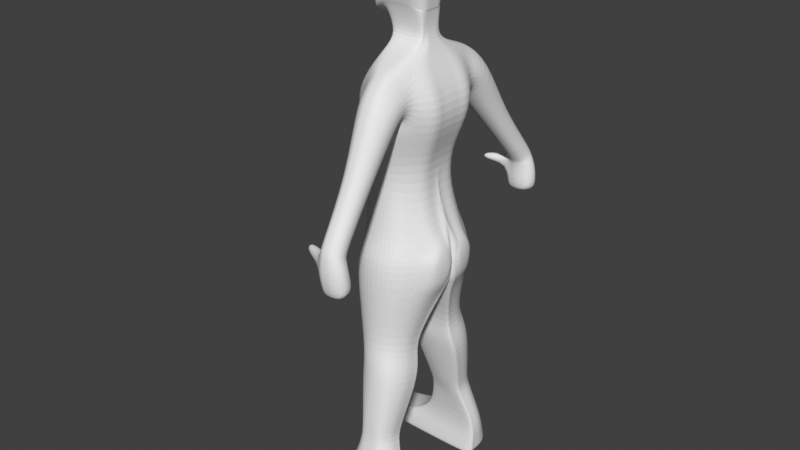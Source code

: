 # Source: human.blend  (saved by Blender 3.6.13; exported with 4.5.12 LTS)
import bpy
from mathutils import Matrix  # noqa: F401  (used for matrix-valued properties, if any)

bpy.ops.wm.read_factory_settings(use_empty=True)
scene = bpy.context.scene
scene.name = 'Scene'

# ---- collections
col_collection = bpy.data.collections.new('Collection'); scene.collection.children.link(col_collection)

# ---- world
world_world = bpy.data.worlds.new('World'); scene.world = world_world
world_world.use_nodes = True; world_world.node_tree.nodes.clear()
_N = world_world.node_tree.nodes; _L = world_world.node_tree.links
n0 = _N.new('ShaderNodeOutputWorld'); n0.name = 'World Output'; n0.location = (300, 300)
n1 = _N.new('ShaderNodeBackground'); n1.name = 'Background'; n1.location = (10, 300)
n1.inputs[0].default_value = (0.05088, 0.05088, 0.05088, 1.0)
_L.new(n1.outputs[0], n0.inputs[0])
n0.is_active_output = True
world_world.color = (0.05088, 0.05088, 0.05088)
world_world.use_sun_shadow = False
world_world.sun_shadow_jitter_overblur = 0.0

# ---- meshes
me_cube_001 = bpy.data.meshes.new('Cube.001')
me_cube_001.from_pydata([(-0.09445, -0.2372, -1.162), (-0.2019, -0.2783, 0.722), (-0.6996, -0.2881, -0.3347), (-0.7937, -0.3035, -0.7213), (0.09214, -0.2372, -1.162), (0.6156, -0.2783, 0.722), (-0.7161, -0.5729, 5.589), (-0.8014, -0.4652, 4.5), (-0.3668, -0.4292, 0.1581), (-0.8014, -0.4608, 3.5), (-0.9071, -0.5837, 2.706), (0.4106, -0.4292, 0.1722), (-0.1381, -0.3538, 1.009), (-0.2098, -0.5837, 1.351), (-0.1835, -0.1752, 1.009), (0.6392, -0.3538, 1.009), (0.1927, -1.323, 1.399), (0.6614, -0.2515, -0.9903), (0.7819, -0.2881, -0.2934), (0.6114, -1.348, 1.388), (0.002347, -1.31, 2.353), (0.7937, -0.3035, -0.7213), (1.352, -0.4728, 5.586), (0.4251, -1.308, 2.493), (-0.3439, -0.8752, 3.644), (0.843, -0.4652, 4.5), (0.8526, -0.4608, 3.576), (0.4318, -0.9306, 3.644), (-0.3439, -0.8842, 4.37), (1.274, -0.5837, 2.706), (0.855, -0.5837, 1.333), (0.4318, -0.9396, 4.37), (-0.3003, -1.155, 5.458), (0.7122, -0.1752, 1.009), (0.6156, -0.1378, 0.722), (0.623, -1.155, 5.458), (-0.4916, -0.613, -0.6987), (-0.2783, -0.1378, 0.722), (0.151, -0.07475, -1.259), (0.4893, -0.613, -0.6987), (-0.4335, -0.5819, -0.3656), (-0.7499, -0.5837, 1.904), (-0.468, -0.1903, -1.125), (0.482, -0.5819, -0.33), (-0.6888, -0.2321, 0.4557), (1.304, -0.5837, 2.02), (0.4076, -0.5079, -0.9306), (-0.4099, -0.5079, -0.9306), (0.7206, -0.275, -0.1921), (0.468, -0.1903, -1.125), (0.2881, -0.3843, -1.046), (-0.2904, -0.3843, -1.046), (-0.4516, -0.5554, -0.272), (-0.729, -0.275, -0.2261), (-0.6614, -0.2515, -0.9903), (0.4441, -0.5554, -0.2427), (-0.1153, -1.381, 1.925), (0.6662, -0.2125, 0.2894), (-0.151, -0.07475, -1.259), (-0.151, 0.0, -1.259), (-0.6853, -0.01953, 0.5566), (0.151, 0.0, -1.259), (0.6662, -1.49e-07, 0.2894), (-0.3196, -1.788e-07, 0.722), (0.6156, -1.49e-07, 0.722), (-0.1835, -4.47e-07, 1.009), (0.7122, -4.47e-07, 1.009), (-0.2098, -4.768e-07, 1.351), (0.8579, -4.768e-07, 1.333), (-0.9071, -3.576e-07, 2.56), (1.269, -3.576e-07, 2.706), (-0.8014, -4.768e-07, 3.416), (0.8526, -4.768e-07, 3.576), (-0.8014, -7.153e-07, 4.5), (0.843, -7.153e-07, 4.5), (-0.7161, 0.003754, 5.718), (1.266, 0.0008006, 5.318), (0.7937, 1.192e-07, -0.7213), (-0.7937, 5.96e-08, -0.7213), (0.7819, 5.96e-08, -0.2934), (-0.7285, 5.96e-08, -0.3347), (-0.6614, 0.0, -0.9903), (0.6614, 5.96e-08, -0.9903), (0.468, 0.0, -1.125), (-0.468, 2.98e-08, -1.125), (0.7206, 0.0, -0.1921), (-0.7883, 5.96e-08, -0.2261), (-0.7499, -4.768e-07, 1.837), (1.245, -4.768e-07, 2.02), (0.7206, -0.1375, -0.1921), (0.468, -0.09515, -1.125), (0.6614, -0.1257, -0.9903), (0.7819, -0.1441, -0.2934), (0.7937, -0.1518, -0.7213), (1.35, -0.2949, 5.565), (0.843, -0.2326, 4.5), (0.8526, -0.2304, 3.576), (1.269, -0.2919, 2.706), (0.8579, -0.2919, 1.333), (0.7122, -0.0876, 1.009), (0.6156, -0.0689, 0.722), (0.6662, -0.1063, 0.2894), (-0.151, -0.03738, -1.259), (-0.6888, -0.1258, 0.5345), (0.151, -0.03738, -1.259), (-0.2783, -0.0689, 0.722), (-0.1835, -0.0876, 1.009), (-0.2098, -0.2919, 1.351), (-0.9071, -0.2919, 2.692), (-0.8014, -0.2304, 3.416), (-0.8014, -0.2326, 4.5), (-0.7161, -0.2873, 5.653), (1.245, -0.2919, 2.02), (-0.7937, -0.1518, -0.7213), (-0.7285, -0.1441, -0.3347), (-0.6614, -0.1257, -0.9903), (-0.468, -0.09515, -1.125), (-0.7883, -0.1375, -0.2261), (-0.7499, -0.2919, 1.837), (-0.1391, -0.1129, -1.259), (0.5964, -0.3209, 0.2894), (0.6156, -0.2081, 0.722), (0.6392, -0.2645, 1.009), (0.84, -1.114, 1.685), (-0.6296, -0.9657, 2.02), (-0.6593, -0.4152, -0.2261), (0.8087, -1.095, 2.401), (0.6937, -0.6957, 3.576), (-0.4244, -0.2873, -1.125), (-0.5985, -0.3797, -0.9903), (0.6854, -0.7024, 4.5), (-0.6329, -0.435, -0.3347), (1.161, -0.663, 5.692), (0.7111, -0.4582, -0.7213), (-0.7175, -0.4582, -0.7213), (0.7005, -0.435, -0.2934), (-0.5083, -0.864, 5.524), (-0.5728, -0.7024, 4.5), (-0.5728, -0.6957, 3.576), (0.5921, -0.3797, -0.9903), (-0.6528, -0.8813, 2.706), (-0.161, -0.8813, 1.32), (0.418, -0.2873, -1.125), (-0.1381, -0.2645, 1.009), (0.6453, -0.4152, -0.1921), (1.101, -0.8813, 2.02), (-0.247, -0.2081, 0.722), (0.1327, -0.1129, -1.259), (-0.6328, -0.3404, 0.3568), (-0.4608, -0.5346, -0.199), (-0.7438, -0.2647, -0.1414), (0.4386, -0.5346, -0.1745), (0.7117, -0.2647, -0.1129), (0.7117, -2.449e-08, -0.1129), (-0.7438, 9.469e-09, -0.19), (-0.7438, -0.1324, -0.19), (0.7117, -0.1324, -0.1129), (-0.6727, -0.3997, -0.1414), (0.6373, -0.3997, -0.1129), (-0.2773, -0.3779, 0.2821), (0.5809, -0.3779, 0.2894), (-0.4074, -0.1871, 0.438), (0.649, -0.1871, 0.2894), (0.649, -1.49e-07, 0.2894), (-0.4369, -8.606e-08, 0.5167), (-0.4074, -0.09357, 0.5167), (0.649, -0.09357, 0.2894), (-0.3801, -0.2825, 0.3391), (0.649, -0.2825, 0.2894), (-0.6449, -0.3837, -0.03832), (-0.6952, -0.2481, 0.0528), (-0.6304, -0.4717, -0.1414), (-0.6936, -1.248e-08, 0.05463), (-0.6934, -0.1237, 0.05359), (1.09, -1.537, 11.57), (1.09, -1.694, 11.51), (0.9672, -1.853, 11.44), (0.7104, -2.013, 11.37), (0.04377, -2.013, 11.37), (1.09, -1.381, 11.63), (-0.1888, -1.853, 11.44), (-0.3046, -1.694, 11.51), (-0.3046, -1.537, 11.57), (-0.3046, -1.381, 11.63), (1.09, -1.536, 12.51), (1.09, -1.82, 12.51), (0.9672, -2.109, 12.51), (0.7104, -2.399, 12.51), (-0.3677, -2.399, 12.51), (1.09, -1.253, 12.51), (-0.8787, -2.32, 12.51), (-0.7161, -1.82, 12.51), (-0.7161, -1.536, 12.51), (-0.7161, -1.253, 12.51), (1.128, -0.7279, 6.752), (0.7104, -1.401, 6.572), (1.255, -0.7447, 6.361), (-0.7161, -0.7279, 6.703), (-0.7161, -0.398, 6.767), (-0.3677, -1.401, 6.572), (-0.6003, -1.064, 6.637), (1.128, -0.398, 6.855), (1.266, 0.00107, 6.832), (-0.6873, 0.004086, 6.832), (0.7652, -0.9385, 7.985), (0.6773, -1.134, 7.946), (-0.4852, -0.9569, 7.985), (0.7679, -0.748, 8.023), (0.7706, -0.5574, 8.062), (-0.4798, -0.5759, 8.062), (0.4968, -1.331, 7.907), (-0.4825, -0.7664, 8.023), (-0.2495, -1.342, 7.907), (-0.4077, -1.15, 7.946), (0.7462, -1.476, 10.59), (0.6877, -1.633, 10.55), (-0.09518, -1.481, 10.59), (0.7475, -1.321, 10.62), (0.7487, -1.167, 10.66), (-0.09271, -1.172, 10.66), (0.5668, -1.791, 10.51), (-0.09395, -1.326, 10.62), (0.0646, -1.794, 10.51), (-0.0425, -1.638, 10.55), (0.5919, -1.461, 8.402), (-0.3433, -0.7959, 8.552), (-0.1242, -1.478, 8.402), (-0.2746, -1.251, 8.453), (0.8524, -0.9933, 8.503), (0.7666, -1.226, 8.453), (-0.3473, -1.022, 8.503), (0.8565, -0.767, 8.552), (0.8606, -0.5406, 8.602), (-0.3392, -0.5695, 8.602), (0.7298, -1.468, 10.34), (0.6781, -1.618, 10.33), (-0.06673, -1.453, 10.34), (0.7314, -1.316, 10.36), (0.7308, -1.111, 10.37), (-0.06779, -1.105, 10.37), (0.5651, -1.783, 10.31), (-0.06726, -1.216, 10.36), (0.08839, -1.798, 10.31), (-0.015, -1.665, 10.33), (0.7166, -1.561, 8.889), (-0.3261, -0.8585, 9.098), (0.05201, -1.587, 8.887), (-0.2552, -1.421, 8.957), (0.949, -1.149, 9.033), (0.8751, -1.359, 8.961), (-0.3263, -1.152, 9.028), (0.9514, -0.9399, 9.103), (0.9517, -0.7337, 9.173), (-0.3259, -0.7472, 9.168), (1.09, -1.774, 12.14), (1.09, -1.537, 12.17), (1.09, -1.3, 12.19), (0.9672, -2.015, 12.12), (-0.9981, -1.3, 12.04), (-0.8823, -2.225, 11.97), (-0.9981, -1.774, 11.99), (-0.3677, -2.257, 12.09), (0.7104, -2.257, 12.09), (-0.9981, -1.537, 12.01), (-1.511, -2.289, 12.5), (-1.627, -1.873, 12.5), (-1.627, -1.589, 12.5), (-1.627, -1.305, 12.5), (-1.627, -1.353, 12.18), (-1.511, -2.195, 12.11), (-1.627, -1.826, 12.06), (-1.627, -1.59, 12.09), (0.7656, -0.8813, 1.333), (0.5718, -1.179, 1.333), (-0.06552, -1.179, 1.333), (0.9933, -0.8813, 2.706), (0.7147, -1.179, 2.706), (-0.3979, -1.115, 2.601), (-0.3879, -1.179, 2.02), (0.9432, -1.113, 1.996), (0.4887, -1.291, 2.596), (0.675, -1.947, 1.8), (1.007, -1.568, 2.097), (-0.05168, -1.664, 2.086), (0.9037, -1.773, 1.863), (0.2563, -1.921, 1.791), (0.8723, -1.289, 2.391), (0.06598, -1.384, 2.41), (0.7925, -3.13, 4.821), (0.6407, -2.145, 3.564), (0.7529, -2.608, 3.207), (0.9528, -2.352, 3.345), (0.3152, -2.411, 3.348), (0.8907, -2.498, 3.226), (0.5007, -2.593, 3.199), (0.8718, -2.156, 3.49), (0.3861, -2.211, 3.512), (0.7728, -3.118, 4.742), (0.8765, -3.583, 4.468), (1.061, -3.333, 4.565), (0.472, -3.386, 4.575), (1.004, -3.48, 4.473), (0.6435, -3.571, 4.459), (0.9863, -3.137, 4.676), (0.5375, -3.184, 4.702), (0.8286, -3.153, 4.967), (0.9692, -3.68, 5.03), (1.22, -3.425, 4.921), (0.4206, -3.462, 4.99), (1.142, -3.594, 4.934), (0.6531, -3.675, 5.004), (1.118, -3.205, 4.888), (0.5094, -3.229, 4.974), (-0.001152, -0.2372, -1.162), (0.02187, -0.4292, 0.1652), (0.1686, -0.2783, 0.722), (0.2505, -0.3538, 1.009), (0.2531, -1.179, 1.333), (0.1584, -1.243, 2.654), (0.04396, -0.9988, 3.644), (0.04396, -1.008, 4.37), (0.1614, -1.251, 5.458), (-0.001152, -0.613, -0.6987), (0.02427, -0.5819, -0.3478), (-0.001152, -0.5079, -0.9306), (-0.001152, -0.3843, -1.046), (-0.003741, -0.5554, -0.2574), (0.0, -0.07475, -1.276), (0.0, 0.0, -1.276), (0.0, -0.03738, -1.276), (-0.003201, -0.1129, -1.259), (-0.0111, -0.5346, -0.1868), (0.1518, -0.3779, 0.2858), (0.3771, -2.013, 11.37), (0.3928, -1.381, 11.63), (0.1713, -2.399, 12.51), (0.187, -1.82, 12.51), (0.187, -1.253, 12.51), (0.187, -1.536, 12.51), (0.04422, -2.174, 12.51), (0.187, 0.00324, 6.266), (0.1713, -1.525, 6.572), (0.1454, -0.5667, 8.062), (0.1237, -1.46, 7.907), (0.328, -1.17, 10.66), (0.3157, -1.793, 10.51), (0.2338, -1.547, 8.402), (0.2607, -0.5301, 8.602), (0.3267, -1.803, 10.31), (0.3315, -0.9778, 10.37), (0.3129, -0.6102, 9.17), (0.3843, -1.65, 8.888), (0.1713, -2.257, 12.09), (0.04602, -1.3, 12.11), (0.402, -1.336, 1.393), (0.2137, -1.309, 2.423), (0.4657, -1.934, 1.795), (0.2773, -1.337, 2.503), (0.6268, -2.6, 3.203), (0.5134, -2.178, 3.538), (0.76, -3.577, 4.463), (0.6552, -3.151, 4.722), (0.9093, -3.618, 4.667), (0.8112, -3.678, 5.017), (0.669, -3.191, 4.97), (0.4422, -0.4197, 0.194), (-0.6412, -0.2078, 0.4611), (0.663, -0.2078, 0.2894), (0.663, -1.49e-07, 0.2894), (-0.6384, -6.36e-08, 0.5579), (-0.6412, -0.1039, 0.5399), (0.663, -0.1039, 0.2894), (-0.5906, -0.3138, 0.3622), (0.6062, -0.3138, 0.2894), (-0.3502, -0.4197, 0.1811), (0.046, -0.4197, 0.1876), (-0.6393, -0.3279, 0.3222), (-0.6946, -0.2165, 0.4202), (-0.6914, -5.335e-08, 0.51), (-0.6944, -0.1082, 0.4903), (1.09, -1.797, 12.33), (1.09, -1.276, 12.35), (-0.8571, -1.276, 12.28), (-0.8805, -2.272, 12.24), (-0.3677, -2.328, 12.3), (1.09, -1.537, 12.34), (0.9672, -2.062, 12.31), (0.7104, -2.328, 12.3), (-1.627, -1.329, 12.34), (-1.511, -2.242, 12.3), (0.1713, -2.328, 12.3), (0.1165, -1.276, 12.31), (-1.79, -2.2, 12.5), (-1.905, -1.911, 12.5), (-1.905, -1.627, 12.5), (-1.905, -1.383, 12.5), (-1.905, -1.407, 12.34), (-1.79, -2.153, 12.3), (-1.905, -1.888, 12.31), (-1.905, -1.864, 12.13), (-1.905, -1.627, 12.32), (-1.905, -1.627, 12.15), (-1.905, -1.431, 12.22), (-1.79, -2.106, 12.15), (0.6662, -0.05314, 0.2894), (0.6156, -0.03445, 0.722), (0.7122, -0.0438, 1.009), (0.8579, -0.1459, 1.333), (1.269, -0.1459, 2.706), (0.8526, -0.1152, 3.576), (0.843, -0.1163, 4.5), (1.35, -0.2116, 5.581), (0.7937, -0.07588, -0.7213), (0.7819, -0.07203, -0.2934), (0.6614, -0.06287, -0.9903), (0.468, -0.04757, -1.125), (0.7206, -0.06875, -0.1921), (-0.687, -0.07266, 0.5455), (0.151, -0.01869, -1.259), (-0.299, -0.03445, 0.722), (-0.1835, -0.0438, 1.009), (-0.2098, -0.1459, 1.351), (-0.9071, -0.1459, 2.626), (-0.8014, -0.1152, 3.416), (-0.8014, -0.1163, 4.5), (-0.7161, -0.1418, 5.686), (-0.7937, -0.07588, -0.7213), (-0.7285, -0.07203, -0.3347), (-0.6614, -0.06287, -0.9903), (-0.468, -0.04757, -1.125), (-0.7883, -0.06875, -0.2261), (-0.7499, -0.1459, 1.837), (-0.151, -0.01869, -1.259), (1.245, -0.1459, 2.02), (-0.7438, -0.06618, -0.19), (0.7117, -0.06618, -0.1129), (0.649, -0.04678, 0.2894), (-0.4222, -0.04678, 0.5167), (-0.6935, -0.06186, 0.05411), (1.09, -1.459, 11.6), (-0.3046, -1.459, 11.6), (1.09, -1.395, 12.51), (-0.7161, -1.395, 12.51), (-0.7161, -0.2232, 6.799), (1.349, -0.2638, 6.518), (-0.4811, -0.6712, 8.042), (0.7692, -0.6527, 8.042), (-0.09333, -1.249, 10.64), (0.7481, -1.244, 10.64), (0.8585, -0.6538, 8.577), (-0.3412, -0.6827, 8.577), (0.7311, -1.213, 10.36), (-0.06752, -1.161, 10.36), (-0.326, -0.8028, 9.133), (0.9515, -0.8368, 9.138), (-0.9981, -1.418, 12.03), (1.09, -1.418, 12.18), (-1.627, -1.447, 12.5), (-1.627, -1.471, 12.13), (0.187, -1.395, 12.51), (0.0, -0.01869, -1.276), (0.663, -0.05196, 0.2894), (-0.6398, -0.05196, 0.5489), (-0.6929, -0.05411, 0.5001), (1.09, -1.406, 12.35), (-1.905, -1.505, 12.5), (-1.905, -1.529, 12.19), (-1.905, -1.517, 12.33), (0.7055, -1.338, 5.787), (-0.7161, -0.3432, 5.983), (-0.3639, -1.338, 5.787), (-0.5952, -1.004, 5.853), (1.382, -0.7025, 5.919), (1.236, -0.775, 5.857), (-0.7161, -0.6706, 5.918), (1.456, -0.109, 6.073), (1.266, 0.003105, 6.025), (-0.7161, 0.003269, 6.047), (0.1708, -1.461, 5.787), (1.38, -0.03988, 6.036), (-0.7161, -0.17, 6.015), (1.128, -0.2873, 5.298), (1.128, -0.5729, 5.373), (1.128, -0.1433, 5.308), (0.8954, -0.889, 5.506), (0.9988, -1.002, 5.791), (1.005, -1.061, 6.572), (1.362, 0.005313, 6.026), (1.348, -0.1464, 6.492), (1.128, -0.2232, 6.843), (1.349, -0.3628, 6.529), (1.35, -0.5578, 6.483), (1.349, -0.1353, 5.603), (-0.7188, -0.141, 5.647), (-0.7217, -0.2837, 5.578), (-0.7371, -0.5463, 5.32), (0.9139, -3.348, 5.562), (0.8998, -3.091, 5.542), (1.04, -3.618, 5.606), (1.291, -3.362, 5.497), (0.7485, -3.374, 5.563), (0.4918, -3.4, 5.565), (1.213, -3.532, 5.509), (0.8824, -3.615, 5.593), (0.7243, -3.613, 5.58), (1.189, -3.143, 5.463), (0.7402, -3.129, 5.546), (0.5806, -3.167, 5.549), (0.5276, -3.2, 4.798), (0.4538, -3.413, 4.721), (0.6469, -3.608, 4.651), (1.033, -3.161, 4.751), (1.117, -3.365, 4.691), (1.053, -3.52, 4.636), (0.66, -3.165, 4.81), (0.7781, -3.613, 4.659), (-0.1667, -3.183, 4.69), (-0.1999, -3.232, 4.958), (-0.1111, -2.999, 4.943), (-0.09292, -2.97, 4.767)], [], [(415, 414, 91, 90), (54, 3, 113, 115), (158, 120, 11, 151), (331, 314, 8, 149), (330, 147, 4, 313), (371, 367, 57, 101), (107, 13, 41, 118), (272, 30, 45, 145), (373, 365, 11, 120), (375, 374, 8, 314), (105, 37, 14, 106), (146, 1, 12, 143), (315, 5, 15, 316), (131, 125, 53, 2), (19, 123, 284, 281), (143, 12, 274, 141), (316, 15, 273, 317), (119, 128, 42, 58), (318, 276, 27, 319), (122, 33, 30, 272), (106, 14, 13, 107), (124, 278, 277, 140), (118, 41, 10, 108), (128, 129, 54, 42), (108, 10, 9, 109), (140, 277, 24, 138), (137, 28, 32, 136), (138, 24, 28, 137), (319, 27, 31, 320), (372, 366, 44, 148), (345, 220, 177, 333), (320, 31, 35, 321), (121, 34, 33, 122), (110, 7, 495, 494), (324, 322, 36, 47), (139, 133, 39, 46), (134, 131, 2, 3), (418, 415, 90, 104), (322, 323, 40, 36), (133, 135, 43, 39), (25, 95, 481, 482), (29, 97, 96, 26), (26, 96, 95, 25), (129, 134, 3, 54), (142, 139, 46, 50), (325, 324, 47, 51), (313, 325, 51, 0), (147, 142, 50, 4), (130, 25, 482, 484), (45, 112, 97, 29), (323, 326, 52, 40), (135, 144, 55, 43), (435, 404, 101, 156), (460, 418, 104, 329), (141, 274, 278, 124), (109, 9, 7, 110), (157, 169, 170, 150), (126, 23, 280, 286), (407, 68, 88, 433), (33, 99, 98, 30), (427, 430, 86, 80), (221, 216, 181, 182), (432, 429, 84, 59), (91, 93, 21, 17), (93, 92, 18, 21), (429, 428, 81, 84), (426, 427, 80, 78), (90, 91, 17, 49), (428, 426, 78, 81), (104, 90, 49, 38), (410, 74, 76, 483), (275, 29, 26, 127), (366, 370, 103, 44), (34, 100, 99, 33), (413, 416, 89, 92), (408, 70, 72, 409), (409, 72, 74, 410), (150, 170, 173, 155), (433, 88, 70, 408), (156, 101, 57, 152), (329, 104, 38, 327), (406, 66, 68, 407), (127, 26, 25, 130), (462, 369, 60, 417), (405, 64, 66, 406), (145, 45, 29, 275), (92, 89, 48, 18), (434, 438, 172, 154), (3, 2, 114, 113), (42, 54, 115, 116), (412, 413, 92, 93), (414, 412, 93, 91), (58, 42, 116, 102), (215, 214, 175, 176), (2, 53, 117, 114), (30, 98, 112, 45), (423, 109, 110, 424), (424, 110, 494, 493), (422, 108, 109, 423), (431, 118, 108, 422), (420, 106, 107, 421), (419, 105, 106, 420), (421, 107, 118, 431), (461, 371, 101, 404), (56, 16, 285, 283), (27, 127, 130, 31), (276, 275, 127, 27), (149, 8, 148, 376, 169, 171), (13, 141, 124, 41), (18, 48, 144, 135), (31, 130, 484, 35), (38, 49, 142, 147), (49, 17, 139, 142), (47, 36, 134, 129), (21, 18, 135, 133), (36, 40, 131, 134), (17, 21, 133, 139), (5, 121, 122, 15), (220, 215, 176, 177), (374, 372, 148, 8), (9, 138, 137, 7), (7, 137, 136, 6, 495), (10, 140, 138, 9), (51, 47, 129, 128), (41, 124, 140, 10), (15, 122, 272, 273), (0, 51, 128, 119), (14, 143, 141, 13), (40, 52, 125, 131), (37, 146, 143, 14), (367, 373, 120, 57), (279, 126, 286, 282), (327, 38, 147, 330), (152, 57, 120, 158), (48, 152, 158, 144), (52, 149, 171, 157, 125), (430, 434, 154, 86), (89, 156, 152, 48), (53, 150, 155, 117), (125, 157, 150, 53), (416, 435, 156, 89), (326, 331, 149, 52), (144, 158, 151, 55), (34, 121, 168, 162), (1, 146, 167, 159), (405, 100, 166, 436), (419, 63, 164, 437), (37, 105, 165, 161), (146, 37, 161, 167), (315, 1, 159, 332), (121, 5, 160, 168), (100, 34, 162, 166), (377, 376, 148, 44), (171, 169, 157), (379, 377, 44, 103), (463, 379, 103, 417), (391, 382, 193, 337), (380, 385, 184, 185), (386, 380, 185, 186), (464, 381, 189, 441), (223, 222, 178, 180), (214, 217, 174, 175), (448, 218, 179, 439), (216, 223, 180, 181), (344, 219, 183, 334), (447, 221, 182, 440), (339, 190, 188, 335), (338, 192, 191, 336), (459, 442, 192, 338), (336, 191, 190, 339), (260, 259, 269, 270), (383, 384, 188, 190), (387, 386, 186, 187), (382, 258, 268, 388), (390, 387, 187, 335), (455, 263, 271, 458), (480, 469, 198, 443), (474, 471, 200, 197), (479, 487, 488, 444), (472, 475, 490, 491), (471, 470, 199, 200), (468, 485, 486, 195), (473, 472, 491, 196), (469, 474, 197, 198), (478, 468, 195, 341), (443, 198, 211, 445), (340, 203, 209, 342), (197, 200, 213, 206), (489, 202, 208, 446), (194, 201, 207, 204), (200, 199, 212, 213), (195, 486, 205, 210), (486, 194, 204, 205), (198, 197, 206, 211), (341, 195, 210, 343), (452, 241, 221, 447), (349, 239, 219, 344), (236, 243, 223, 216), (451, 238, 218, 448), (234, 237, 217, 214), (243, 242, 222, 223), (240, 235, 215, 220), (235, 234, 214, 215), (241, 236, 216, 221), (348, 240, 220, 345), (343, 210, 224, 346), (211, 206, 230, 225), (205, 204, 228, 229), (210, 205, 229, 224), (213, 212, 226, 227), (204, 207, 231, 228), (446, 208, 232, 449), (206, 213, 227, 230), (342, 209, 233, 347), (445, 211, 225, 450), (351, 244, 240, 348), (245, 250, 236, 241), (249, 248, 234, 235), (244, 249, 235, 240), (247, 246, 242, 243), (248, 251, 237, 234), (454, 252, 238, 451), (250, 247, 243, 236), (350, 253, 239, 349), (453, 245, 241, 452), (450, 225, 245, 453), (347, 233, 253, 350), (230, 227, 247, 250), (449, 232, 252, 454), (228, 231, 251, 248), (227, 226, 246, 247), (224, 229, 249, 244), (229, 228, 248, 249), (225, 230, 250, 245), (346, 224, 244, 351), (440, 182, 263, 455), (333, 177, 262, 352), (182, 181, 260, 263), (177, 176, 257, 262), (180, 178, 261, 259), (181, 180, 259, 260), (439, 179, 256, 456), (176, 175, 254, 257), (175, 174, 255, 254), (334, 183, 258, 353), (270, 269, 403, 399), (265, 266, 394, 393), (271, 270, 399, 401), (191, 192, 266, 265), (442, 193, 267, 457), (383, 190, 264, 389), (190, 191, 265, 264), (263, 260, 270, 271), (123, 19, 273, 272), (354, 16, 274, 317), (23, 126, 275, 276), (355, 23, 276, 318), (16, 56, 278, 274), (56, 20, 277, 278), (126, 279, 145, 275), (279, 123, 272, 145), (284, 282, 291, 293), (281, 284, 293, 290), (286, 280, 289, 295), (283, 285, 294, 292), (123, 279, 282, 284), (20, 56, 283, 287), (355, 20, 287, 357), (354, 19, 281, 356), (290, 293, 301, 298), (295, 289, 297, 303), (292, 294, 302, 300), (291, 295, 303, 299), (287, 283, 292, 296), (357, 287, 296, 359), (356, 281, 290, 358), (282, 286, 295, 291), (512, 511, 311, 307), (515, 362, 306, 363), (514, 508, 312, 364), (508, 509, 516, 519), (293, 291, 299, 301), (296, 292, 300, 304), (359, 296, 304, 361), (358, 290, 298, 360), (306, 309, 502, 498), (364, 312, 507, 506), (307, 311, 505, 499), (311, 305, 497, 505), (509, 510, 310, 308), (511, 288, 305, 311), (362, 513, 309, 306), (513, 512, 307, 309), (305, 364, 506, 497), (312, 308, 501, 507), (294, 358, 360, 302), (289, 359, 361, 297), (288, 514, 364, 305), (510, 515, 363, 310), (285, 356, 358, 294), (280, 357, 359, 289), (16, 354, 356, 285), (23, 355, 357, 280), (20, 355, 318, 277), (19, 354, 317, 273), (179, 334, 353, 256), (178, 333, 352, 261), (226, 346, 351, 246), (232, 347, 350, 252), (252, 350, 349, 238), (246, 351, 348, 242), (208, 342, 347, 232), (212, 343, 346, 226), (242, 348, 345, 222), (238, 349, 344, 218), (199, 341, 343, 212), (202, 340, 342, 208), (470, 478, 341, 199), (384, 390, 335, 188), (185, 336, 339, 186), (441, 459, 338, 184), (184, 338, 336, 185), (186, 339, 335, 187), (218, 344, 334, 179), (381, 391, 337, 189), (5, 315, 332, 160), (55, 151, 331, 326), (58, 327, 330, 119), (102, 329, 327, 58), (432, 460, 329, 102), (43, 55, 326, 323), (4, 50, 325, 313), (50, 46, 324, 325), (39, 43, 323, 322), (46, 39, 322, 324), (28, 320, 321, 32), (222, 345, 333, 178), (24, 319, 320, 28), (277, 318, 319, 24), (12, 316, 317, 274), (1, 315, 316, 12), (365, 375, 314, 11), (119, 330, 313, 0), (151, 11, 314, 331), (160, 332, 375, 365), (162, 168, 373, 367), (159, 167, 372, 374), (436, 166, 371, 461), (437, 164, 369, 462), (161, 165, 370, 366), (167, 161, 366, 372), (332, 159, 374, 375), (168, 160, 365, 373), (166, 162, 367, 371), (438, 173, 379, 463), (173, 170, 377, 379), (170, 169, 376, 377), (256, 353, 391, 381), (261, 352, 390, 384), (259, 383, 389, 269), (457, 267, 395, 465), (389, 264, 392, 397), (458, 271, 401, 466), (352, 262, 387, 390), (193, 382, 388, 267), (262, 257, 386, 387), (259, 261, 384, 383), (456, 256, 381, 464), (257, 254, 380, 386), (254, 255, 385, 380), (353, 258, 382, 391), (398, 397, 392, 393), (400, 398, 393, 394), (467, 400, 394, 465), (466, 401, 400, 467), (401, 399, 398, 400), (399, 403, 397, 398), (388, 268, 402, 396), (267, 388, 396, 395), (269, 389, 397, 403), (264, 265, 393, 392), (402, 466, 467, 396), (396, 467, 465, 395), (255, 456, 464, 385), (268, 458, 466, 402), (266, 457, 465, 394), (172, 438, 463, 378), (165, 437, 462, 370), (163, 436, 461, 368), (59, 328, 460, 432), (189, 337, 459, 441), (192, 442, 457, 266), (174, 439, 456, 255), (183, 440, 455, 258), (231, 449, 454, 251), (233, 450, 453, 253), (253, 453, 452, 239), (251, 454, 451, 237), (209, 445, 450, 233), (207, 446, 449, 231), (237, 451, 448, 217), (239, 452, 447, 219), (201, 489, 446, 207), (203, 443, 445, 209), (475, 479, 444, 490), (477, 480, 443, 203), (258, 455, 458, 268), (337, 193, 442, 459), (219, 447, 440, 183), (217, 448, 439, 174), (385, 464, 441, 184), (378, 463, 417, 60), (105, 419, 437, 165), (64, 405, 436, 163), (85, 153, 435, 416), (117, 155, 434, 430), (368, 461, 404, 62), (67, 421, 431, 87), (63, 419, 420, 65), (65, 420, 421, 67), (87, 431, 422, 69), (69, 422, 423, 71), (73, 424, 493, 75), (71, 423, 424, 73), (82, 77, 412, 414), (77, 79, 413, 412), (155, 173, 438, 434), (100, 405, 406, 99), (370, 462, 417, 103), (99, 406, 407, 98), (112, 433, 408, 97), (96, 409, 410, 95), (97, 408, 409, 96), (79, 85, 416, 413), (95, 410, 483, 481), (115, 113, 426, 428), (113, 114, 427, 426), (116, 115, 428, 429), (102, 116, 429, 432), (114, 117, 430, 427), (98, 407, 433, 112), (328, 61, 418, 460), (153, 62, 404, 435), (61, 83, 415, 418), (83, 82, 414, 415), (75, 425, 480, 477), (94, 411, 479, 475), (32, 321, 478, 470), (321, 35, 468, 478), (111, 6, 474, 469), (132, 22, 472, 473), (35, 484, 485, 468), (136, 32, 470, 471), (22, 94, 475, 472), (411, 492, 487, 479), (6, 136, 471, 474), (425, 111, 469, 480), (94, 22, 482, 481), (411, 94, 481, 483), (22, 132, 484, 482), (473, 196, 486, 485), (488, 487, 476, 202), (490, 444, 489, 201), (491, 490, 201, 194), (196, 491, 194, 486), (492, 411, 483, 76), (444, 488, 202, 489), (132, 473, 485, 484), (487, 492, 76, 476), (493, 494, 111, 425), (494, 495, 6, 111), (75, 493, 425), (500, 496, 497, 506), (503, 498, 496, 500), (496, 499, 505, 497), (498, 502, 499, 496), (504, 503, 500, 501), (501, 500, 506, 507), (309, 307, 499, 502), (308, 310, 504, 501), (363, 306, 498, 503), (310, 363, 503, 504), (302, 360, 515, 510), (297, 361, 514, 288), (301, 299, 512, 513), (298, 301, 513, 362), (303, 297, 288, 511), (300, 302, 510, 509), (304, 300, 509, 508), (361, 304, 508, 514), (360, 298, 362, 515), (299, 303, 511, 512), (519, 516, 517, 518), (312, 508, 519, 518), (509, 308, 517, 516), (308, 312, 518, 517)])
_uv = me_cube_001.uv_layers.new(name='UVMap')
_uv.uv.foreach_set('vector', [0.3909, 0.6405, 0.4067, 0.6405, 0.4067, 0.6559, 0.3909, 0.6559, 0.4067, 0.06311, 0.4384, 0.06311, 0.4384, 0.09405, 0.4067, 0.09405, 0.5512, 0.7184, 0.625, 0.7184, 0.625, 0.75, 0.5512, 0.75, 0.5512, 0.875, 0.625, 0.875, 0.625, 1.0, 0.5512, 1.0, 0.25, 0.7184, 0.375, 0.7184, 0.375, 0.75, 0.25, 0.75, 0.6278, 0.6553, 0.6278, 0.6855, 0.625, 0.6869, 0.625, 0.6559, 0.831, 0.6451, 0.831, 0.6651, 0.831, 0.6651, 0.831, 0.6451, 0.669, 0.6856, 0.669, 0.6651, 0.669, 0.6651, 0.669, 0.6856, 0.6308, 0.7167, 0.6278, 0.7472, 0.625, 0.75, 0.625, 0.7184, 0.75, 0.7472, 0.8722, 0.7472, 0.875, 0.75, 0.75, 0.75, 0.831, 0.6451, 0.831, 0.6651, 0.831, 0.6651, 0.831, 0.6451, 0.831, 0.6856, 0.831, 0.706, 0.831, 0.706, 0.831, 0.6856, 0.75, 0.706, 0.669, 0.706, 0.669, 0.706, 0.75, 0.706, 0.518, 0.03155, 0.5366, 0.03155, 0.5366, 0.06311, 0.518, 0.06311, 0.6799, 0.706, 0.669, 0.7025, 0.669, 0.7025, 0.6799, 0.706, 0.831, 0.6856, 0.831, 0.706, 0.831, 0.706, 0.831, 0.6856, 0.75, 0.706, 0.669, 0.706, 0.669, 0.706, 0.75, 0.706, 0.375, 0.03155, 0.3909, 0.03155, 0.3909, 0.06311, 0.375, 0.06311, 0.75, 0.706, 0.669, 0.706, 0.669, 0.706, 0.75, 0.706, 0.669, 0.6856, 0.669, 0.6651, 0.669, 0.6651, 0.669, 0.6856, 0.831, 0.6451, 0.831, 0.6651, 0.831, 0.6651, 0.831, 0.6451, 0.831, 0.6856, 0.831, 0.706, 0.831, 0.706, 0.831, 0.6856, 0.831, 0.6451, 0.831, 0.6651, 0.831, 0.6651, 0.831, 0.6451, 0.3909, 0.03155, 0.4067, 0.03155, 0.4067, 0.06311, 0.3909, 0.06311, 0.831, 0.6451, 0.831, 0.6651, 0.831, 0.6651, 0.831, 0.6451, 0.831, 0.6856, 0.831, 0.706, 0.831, 0.706, 0.831, 0.6856, 0.831, 0.6856, 0.831, 0.706, 0.831, 0.706, 0.831, 0.6856, 0.831, 0.6856, 0.831, 0.706, 0.831, 0.706, 0.831, 0.6856, 0.75, 0.706, 0.669, 0.706, 0.669, 0.706, 0.75, 0.706, 0.8722, 0.7164, 0.8722, 0.6855, 0.875, 0.6869, 0.875, 0.7184, 0.75, 0.706, 0.669, 0.706, 0.669, 0.706, 0.75, 0.706, 0.75, 0.706, 0.669, 0.706, 0.669, 0.706, 0.75, 0.706, 0.669, 0.6856, 0.669, 0.6651, 0.669, 0.6651, 0.669, 0.6856, 0.831, 0.6451, 0.831, 0.6651, 0.831, 0.6651, 0.831, 0.6451, 0.4067, 0.875, 0.4384, 0.875, 0.4384, 1.0, 0.4067, 1.0, 0.4067, 0.7184, 0.4384, 0.7184, 0.4384, 0.75, 0.4067, 0.75, 0.4384, 0.03155, 0.518, 0.03155, 0.518, 0.06311, 0.4384, 0.06311, 0.375, 0.6405, 0.3909, 0.6405, 0.3909, 0.6559, 0.375, 0.6559, 0.4384, 0.875, 0.518, 0.875, 0.518, 1.0, 0.4384, 1.0, 0.4384, 0.7184, 0.518, 0.7184, 0.518, 0.75, 0.4384, 0.75, 0.669, 0.6651, 0.669, 0.6451, 0.669, 0.6451, 0.669, 0.6651, 0.669, 0.6651, 0.669, 0.6451, 0.669, 0.6451, 0.669, 0.6651, 0.669, 0.6651, 0.669, 0.6451, 0.669, 0.6451, 0.669, 0.6651, 0.4067, 0.03155, 0.4384, 0.03155, 0.4384, 0.06311, 0.4067, 0.06311, 0.3909, 0.7184, 0.4067, 0.7184, 0.4067, 0.75, 0.3909, 0.75, 0.3909, 0.875, 0.4067, 0.875, 0.4067, 1.0, 0.3909, 1.0, 0.375, 0.875, 0.3909, 0.875, 0.3909, 1.0, 0.375, 1.0, 0.375, 0.7184, 0.3909, 0.7184, 0.3909, 0.75, 0.375, 0.75, 0.669, 0.6856, 0.669, 0.6651, 0.669, 0.6651, 0.669, 0.6856, 0.669, 0.6651, 0.669, 0.6451, 0.669, 0.6451, 0.669, 0.6651, 0.518, 0.875, 0.5366, 0.875, 0.5366, 1.0, 0.518, 1.0, 0.518, 0.7184, 0.5366, 0.7184, 0.5366, 0.75, 0.518, 0.75, 0.5512, 0.6405, 0.625, 0.6405, 0.625, 0.6559, 0.5512, 0.6559, 0.25, 0.6405, 0.375, 0.6405, 0.375, 0.6559, 0.25, 0.6559, 0.831, 0.6856, 0.831, 0.706, 0.831, 0.706, 0.831, 0.6856, 0.831, 0.6451, 0.831, 0.6651, 0.831, 0.6651, 0.831, 0.6451, 0.5512, 0.03155, 0.5661, 0.03155, 0.5748, 0.06311, 0.5512, 0.06311, 0.669, 0.7002, 0.6684, 0.706, 0.6684, 0.706, 0.669, 0.7002, 0.669, 0.635, 0.669, 0.625, 0.669, 0.625, 0.669, 0.635, 0.669, 0.6651, 0.669, 0.6451, 0.669, 0.6451, 0.669, 0.6651, 0.518, 0.1095, 0.5366, 0.1095, 0.5366, 0.125, 0.518, 0.125, 0.831, 0.6451, 0.831, 0.6651, 0.831, 0.6651, 0.831, 0.6451, 0.375, 0.1095, 0.3909, 0.1095, 0.3909, 0.125, 0.375, 0.125, 0.4067, 0.6559, 0.4384, 0.6559, 0.4384, 0.6869, 0.4067, 0.6869, 0.4384, 0.6559, 0.518, 0.6559, 0.518, 0.6869, 0.4384, 0.6869, 0.3909, 0.1095, 0.4067, 0.1095, 0.4067, 0.125, 0.3909, 0.125, 0.4384, 0.1095, 0.518, 0.1095, 0.518, 0.125, 0.4384, 0.125, 0.3909, 0.6559, 0.4067, 0.6559, 0.4067, 0.6869, 0.3909, 0.6869, 0.4067, 0.1095, 0.4384, 0.1095, 0.4384, 0.125, 0.4067, 0.125, 0.375, 0.6559, 0.3909, 0.6559, 0.3909, 0.6869, 0.375, 0.6869, 0.669, 0.635, 0.669, 0.625, 0.669, 0.625, 0.669, 0.635, 0.669, 0.6856, 0.669, 0.6651, 0.669, 0.6651, 0.669, 0.6856, 0.8722, 0.6855, 0.8722, 0.6553, 0.875, 0.6559, 0.875, 0.6869, 0.669, 0.6651, 0.669, 0.6451, 0.669, 0.6451, 0.669, 0.6651, 0.518, 0.6405, 0.5366, 0.6405, 0.5366, 0.6559, 0.518, 0.6559, 0.669, 0.635, 0.669, 0.625, 0.669, 0.625, 0.669, 0.635, 0.669, 0.635, 0.669, 0.625, 0.669, 0.625, 0.669, 0.635, 0.5512, 0.06311, 0.5748, 0.06311, 0.5756, 0.09405, 0.5512, 0.09405, 0.669, 0.635, 0.669, 0.625, 0.669, 0.625, 0.669, 0.635, 0.5512, 0.6559, 0.625, 0.6559, 0.625, 0.6869, 0.5512, 0.6869, 0.25, 0.6559, 0.375, 0.6559, 0.375, 0.6869, 0.25, 0.6869, 0.669, 0.635, 0.669, 0.625, 0.669, 0.625, 0.669, 0.635, 0.669, 0.6856, 0.669, 0.6651, 0.669, 0.6651, 0.669, 0.6856, 0.8722, 0.6401, 0.8722, 0.625, 0.875, 0.625, 0.875, 0.6405, 0.669, 0.635, 0.669, 0.625, 0.669, 0.625, 0.669, 0.635, 0.669, 0.6856, 0.669, 0.6651, 0.669, 0.6651, 0.669, 0.6856, 0.518, 0.6559, 0.5366, 0.6559, 0.5366, 0.6869, 0.518, 0.6869, 0.5512, 0.1095, 0.5753, 0.1095, 0.575, 0.125, 0.5512, 0.125, 0.4384, 0.06311, 0.518, 0.06311, 0.518, 0.09405, 0.4384, 0.09405, 0.3909, 0.06311, 0.4067, 0.06311, 0.4067, 0.09405, 0.3909, 0.09405, 0.4384, 0.6405, 0.518, 0.6405, 0.518, 0.6559, 0.4384, 0.6559, 0.4067, 0.6405, 0.4384, 0.6405, 0.4384, 0.6559, 0.4067, 0.6559, 0.375, 0.06311, 0.3909, 0.06311, 0.3909, 0.09405, 0.375, 0.09405, 0.669, 0.6856, 0.669, 0.6651, 0.669, 0.6651, 0.669, 0.6856, 0.518, 0.06311, 0.5366, 0.06311, 0.5366, 0.09405, 0.518, 0.09405, 0.669, 0.6651, 0.669, 0.6451, 0.669, 0.6451, 0.669, 0.6651, 0.831, 0.635, 0.831, 0.6451, 0.831, 0.6451, 0.831, 0.635, 0.831, 0.635, 0.831, 0.6451, 0.831, 0.6451, 0.831, 0.635, 0.831, 0.635, 0.831, 0.6451, 0.831, 0.6451, 0.831, 0.635, 0.831, 0.635, 0.831, 0.6451, 0.831, 0.6451, 0.831, 0.635, 0.831, 0.635, 0.831, 0.6451, 0.831, 0.6451, 0.831, 0.635, 0.831, 0.635, 0.831, 0.6451, 0.831, 0.6451, 0.831, 0.635, 0.831, 0.635, 0.831, 0.6451, 0.831, 0.6451, 0.831, 0.635, 0.6278, 0.6401, 0.6278, 0.6553, 0.625, 0.6559, 0.625, 0.6405, 0.7901, 0.706, 0.7711, 0.706, 0.7711, 0.706, 0.7901, 0.706, 0.669, 0.706, 0.669, 0.6856, 0.669, 0.6856, 0.669, 0.706, 0.669, 0.706, 0.669, 0.6856, 0.669, 0.6856, 0.669, 0.706, 0.5512, 0.0, 0.625, 0.0, 0.625, 0.03155, 0.6184, 0.03155, 0.5661, 0.03155, 0.5512, 0.01472, 0.831, 0.6651, 0.831, 0.6856, 0.831, 0.6856, 0.831, 0.6651, 0.518, 0.6869, 0.5366, 0.6869, 0.5366, 0.7184, 0.518, 0.7184, 0.669, 0.706, 0.669, 0.6856, 0.669, 0.6856, 0.669, 0.706, 0.375, 0.6869, 0.3909, 0.6869, 0.3909, 0.7184, 0.375, 0.7184, 0.3909, 0.6869, 0.4067, 0.6869, 0.4067, 0.7184, 0.3909, 0.7184, 0.4067, 0.0, 0.4384, 0.0, 0.4384, 0.03155, 0.4067, 0.03155, 0.4384, 0.6869, 0.518, 0.6869, 0.518, 0.7184, 0.4384, 0.7184, 0.4384, 0.0, 0.518, 0.0, 0.518, 0.03155, 0.4384, 0.03155, 0.4067, 0.6869, 0.4384, 0.6869, 0.4384, 0.7184, 0.4067, 0.7184, 0.669, 0.706, 0.669, 0.6856, 0.669, 0.6856, 0.669, 0.706, 0.669, 0.706, 0.669, 0.6856, 0.669, 0.6856, 0.669, 0.706, 0.8722, 0.7472, 0.8722, 0.7164, 0.875, 0.7184, 0.875, 0.75, 0.831, 0.6651, 0.831, 0.6856, 0.831, 0.6856, 0.831, 0.6651, 0.831, 0.6651, 0.831, 0.6856, 0.831, 0.6856, 0.831, 0.6651, 0.831, 0.6651, 0.831, 0.6651, 0.831, 0.6856, 0.831, 0.6856, 0.831, 0.6651, 0.3909, 0.0, 0.4067, 0.0, 0.4067, 0.03155, 0.3909, 0.03155, 0.831, 0.6651, 0.831, 0.6856, 0.831, 0.6856, 0.831, 0.6651, 0.669, 0.706, 0.669, 0.6856, 0.669, 0.6856, 0.669, 0.706, 0.375, 0.0, 0.3909, 0.0, 0.3909, 0.03155, 0.375, 0.03155, 0.831, 0.6651, 0.831, 0.6856, 0.831, 0.6856, 0.831, 0.6651, 0.518, 0.0, 0.5366, 0.0, 0.5366, 0.03155, 0.518, 0.03155, 0.831, 0.6651, 0.831, 0.6856, 0.831, 0.6856, 0.831, 0.6651, 0.6278, 0.6855, 0.6308, 0.7167, 0.625, 0.7184, 0.625, 0.6869, 0.669, 0.701, 0.669, 0.7002, 0.669, 0.7002, 0.669, 0.701, 0.25, 0.6869, 0.375, 0.6869, 0.375, 0.7184, 0.25, 0.7184, 0.5512, 0.6869, 0.625, 0.6869, 0.625, 0.7184, 0.5512, 0.7184, 0.5366, 0.6869, 0.5512, 0.6869, 0.5512, 0.7184, 0.5366, 0.7184, 0.5366, 0.0, 0.5512, 0.0, 0.5512, 0.01472, 0.5512, 0.03155, 0.5366, 0.03155, 0.5366, 0.1095, 0.5512, 0.1095, 0.5512, 0.125, 0.5366, 0.125, 0.5366, 0.6559, 0.5512, 0.6559, 0.5512, 0.6869, 0.5366, 0.6869, 0.5366, 0.06311, 0.5512, 0.06311, 0.5512, 0.09405, 0.5366, 0.09405, 0.5366, 0.03155, 0.5512, 0.03155, 0.5512, 0.06311, 0.5366, 0.06311, 0.5366, 0.6405, 0.5512, 0.6405, 0.5512, 0.6559, 0.5366, 0.6559, 0.5366, 0.875, 0.5512, 0.875, 0.5512, 1.0, 0.5366, 1.0, 0.5366, 0.7184, 0.5512, 0.7184, 0.5512, 0.75, 0.5366, 0.75, 0.669, 0.6651, 0.669, 0.6856, 0.6399, 0.7073, 0.6399, 0.6795, 0.831, 0.706, 0.831, 0.6856, 0.8601, 0.7073, 0.8601, 0.7351, 0.669, 0.635, 0.669, 0.6451, 0.6399, 0.6522, 0.6399, 0.6386, 0.831, 0.635, 0.831, 0.625, 0.8601, 0.625, 0.8601, 0.6386, 0.831, 0.6651, 0.831, 0.6451, 0.8601, 0.6522, 0.8601, 0.6795, 0.831, 0.6856, 0.831, 0.6651, 0.8601, 0.6795, 0.8601, 0.7073, 0.75, 0.706, 0.831, 0.706, 0.8601, 0.7351, 0.75, 0.7351, 0.669, 0.6856, 0.669, 0.706, 0.6399, 0.7351, 0.6399, 0.7073, 0.669, 0.6451, 0.669, 0.6651, 0.6399, 0.6795, 0.6399, 0.6522, 0.6194, 0.06311, 0.6184, 0.03155, 0.625, 0.03155, 0.625, 0.06311, 0.5512, 0.01472, 0.5661, 0.03155, 0.5512, 0.03155, 0.6195, 0.09405, 0.6194, 0.06311, 0.625, 0.06311, 0.625, 0.09405, 0.6195, 0.1095, 0.6195, 0.09405, 0.625, 0.09405, 0.625, 0.1095, 0.0, 0.0, 0.0, 0.0, 0.0, 0.0, 0.0, 0.0, 0.669, 0.6651, 0.669, 0.6451, 0.669, 0.6451, 0.669, 0.6651, 0.669, 0.6856, 0.669, 0.6651, 0.669, 0.6651, 0.669, 0.6856, 0.669, 0.635, 0.669, 0.625, 0.669, 0.625, 0.669, 0.635, 0.831, 0.6856, 0.831, 0.706, 0.831, 0.706, 0.831, 0.6856, 0.669, 0.6651, 0.669, 0.6451, 0.669, 0.6451, 0.669, 0.6651, 0.669, 0.635, 0.669, 0.625, 0.669, 0.625, 0.669, 0.635, 0.831, 0.6651, 0.831, 0.6856, 0.831, 0.6856, 0.831, 0.6651, 0.0, 0.0, 0.0, 0.0, 0.0, 0.0, 0.0, 0.0, 0.831, 0.635, 0.831, 0.6451, 0.831, 0.6451, 0.831, 0.635, 0.75, 0.6856, 0.831, 0.6856, 0.831, 0.706, 0.75, 0.706, 0.75, 0.6451, 0.831, 0.6451, 0.831, 0.6651, 0.75, 0.6651, 0.75, 0.635, 0.831, 0.635, 0.831, 0.6451, 0.75, 0.6451, 0.75, 0.6651, 0.831, 0.6651, 0.831, 0.6856, 0.75, 0.6856, 0.831, 0.6651, 0.831, 0.6856, 0.831, 0.6856, 0.831, 0.6651, 0.831, 0.6856, 0.831, 0.706, 0.831, 0.706, 0.831, 0.6856, 0.669, 0.706, 0.669, 0.6856, 0.669, 0.6856, 0.669, 0.706, 0.0, 0.0, 0.0, 0.0, 0.0, 0.0, 0.0, 0.0, 0.75, 0.706, 0.669, 0.706, 0.669, 0.706, 0.75, 0.706, 0.831, 0.635, 0.831, 0.6451, 0.831, 0.6451, 0.831, 0.635, 0.831, 0.635, 0.831, 0.6451, 0.831, 0.6451, 0.831, 0.635, 0.831, 0.6651, 0.831, 0.6856, 0.831, 0.6856, 0.831, 0.6651, 0.669, 0.635, 0.669, 0.625, 0.669, 0.625, 0.669, 0.635, 0.669, 0.6651, 0.669, 0.6451, 0.669, 0.6451, 0.669, 0.6651, 0.831, 0.6856, 0.831, 0.706, 0.831, 0.706, 0.831, 0.6856, 0.669, 0.706, 0.669, 0.6856, 0.669, 0.6856, 0.669, 0.706, 0.669, 0.6856, 0.669, 0.6651, 0.669, 0.6651, 0.669, 0.6856, 0.831, 0.6451, 0.831, 0.6651, 0.831, 0.6651, 0.831, 0.6451, 0.75, 0.706, 0.669, 0.706, 0.669, 0.706, 0.75, 0.706, 0.831, 0.635, 0.831, 0.6451, 0.831, 0.6451, 0.831, 0.635, 0.0, 0.0, 0.0, 0.0, 0.0, 0.0, 0.0, 0.0, 0.831, 0.6651, 0.831, 0.6856, 0.831, 0.6856, 0.831, 0.6651, 0.669, 0.635, 0.669, 0.625, 0.669, 0.625, 0.669, 0.635, 0.669, 0.6651, 0.669, 0.6451, 0.669, 0.6451, 0.669, 0.6651, 0.831, 0.6856, 0.831, 0.706, 0.831, 0.706, 0.831, 0.6856, 0.669, 0.706, 0.669, 0.6856, 0.669, 0.6856, 0.669, 0.706, 0.669, 0.6856, 0.669, 0.6651, 0.669, 0.6651, 0.669, 0.6856, 0.831, 0.6451, 0.831, 0.6651, 0.831, 0.6651, 0.831, 0.6451, 0.75, 0.706, 0.669, 0.706, 0.669, 0.706, 0.75, 0.706, 0.831, 0.635, 0.831, 0.6451, 0.831, 0.6451, 0.831, 0.635, 0.0, 0.0, 0.0, 0.0, 0.0, 0.0, 0.0, 0.0, 0.831, 0.6651, 0.831, 0.6856, 0.831, 0.6856, 0.831, 0.6651, 0.669, 0.635, 0.669, 0.625, 0.669, 0.625, 0.669, 0.635, 0.669, 0.6651, 0.669, 0.6451, 0.669, 0.6451, 0.669, 0.6651, 0.831, 0.6856, 0.831, 0.706, 0.831, 0.706, 0.831, 0.6856, 0.669, 0.706, 0.669, 0.6856, 0.669, 0.6856, 0.669, 0.706, 0.669, 0.6856, 0.669, 0.6651, 0.669, 0.6651, 0.669, 0.6856, 0.831, 0.6451, 0.831, 0.6651, 0.831, 0.6651, 0.831, 0.6451, 0.75, 0.706, 0.669, 0.706, 0.669, 0.706, 0.75, 0.706, 0.75, 0.706, 0.669, 0.706, 0.669, 0.706, 0.75, 0.706, 0.831, 0.6451, 0.831, 0.6651, 0.831, 0.6651, 0.831, 0.6451, 0.669, 0.6856, 0.669, 0.6651, 0.669, 0.6651, 0.669, 0.6856, 0.669, 0.706, 0.669, 0.6856, 0.669, 0.6856, 0.669, 0.706, 0.831, 0.6856, 0.831, 0.706, 0.831, 0.706, 0.831, 0.6856, 0.669, 0.6651, 0.669, 0.6451, 0.669, 0.6451, 0.669, 0.6651, 0.669, 0.635, 0.669, 0.625, 0.669, 0.625, 0.669, 0.635, 0.831, 0.6651, 0.831, 0.6856, 0.831, 0.6856, 0.831, 0.6651, 0.0, 0.0, 0.0, 0.0, 0.0, 0.0, 0.0, 0.0, 0.831, 0.635, 0.831, 0.6451, 0.831, 0.6451, 0.831, 0.635, 0.75, 0.706, 0.669, 0.706, 0.669, 0.706, 0.75, 0.706, 0.831, 0.6451, 0.831, 0.6651, 0.831, 0.6651, 0.831, 0.6451, 0.669, 0.6856, 0.669, 0.6651, 0.669, 0.6651, 0.669, 0.6856, 0.669, 0.706, 0.669, 0.6856, 0.669, 0.6856, 0.669, 0.706, 0.831, 0.6856, 0.831, 0.706, 0.831, 0.706, 0.831, 0.6856, 0.669, 0.6651, 0.669, 0.6451, 0.669, 0.6451, 0.669, 0.6651, 0.669, 0.635, 0.669, 0.625, 0.669, 0.625, 0.669, 0.635, 0.831, 0.6651, 0.831, 0.6856, 0.831, 0.6856, 0.831, 0.6651, 0.0, 0.0, 0.0, 0.0, 0.0, 0.0, 0.0, 0.0, 0.831, 0.635, 0.831, 0.6451, 0.831, 0.6451, 0.831, 0.635, 0.831, 0.635, 0.831, 0.6451, 0.831, 0.6451, 0.831, 0.635, 0.0, 0.0, 0.0, 0.0, 0.0, 0.0, 0.0, 0.0, 0.831, 0.6651, 0.831, 0.6856, 0.831, 0.6856, 0.831, 0.6651, 0.669, 0.635, 0.669, 0.625, 0.669, 0.625, 0.669, 0.635, 0.669, 0.6651, 0.669, 0.6451, 0.669, 0.6451, 0.669, 0.6651, 0.831, 0.6856, 0.831, 0.706, 0.831, 0.706, 0.831, 0.6856, 0.669, 0.706, 0.669, 0.6856, 0.669, 0.6856, 0.669, 0.706, 0.669, 0.6856, 0.669, 0.6651, 0.669, 0.6651, 0.669, 0.6856, 0.831, 0.6451, 0.831, 0.6651, 0.831, 0.6651, 0.831, 0.6451, 0.75, 0.706, 0.669, 0.706, 0.669, 0.706, 0.75, 0.706, 0.831, 0.635, 0.831, 0.6451, 0.831, 0.6451, 0.831, 0.635, 0.75, 0.706, 0.669, 0.706, 0.669, 0.706, 0.75, 0.706, 0.831, 0.6451, 0.831, 0.6651, 0.831, 0.6651, 0.831, 0.6451, 0.669, 0.706, 0.669, 0.6856, 0.669, 0.6856, 0.669, 0.706, 0.831, 0.6856, 0.831, 0.706, 0.831, 0.706, 0.831, 0.6856, 0.831, 0.6651, 0.831, 0.6856, 0.831, 0.6856, 0.831, 0.6651, 0.669, 0.635, 0.669, 0.625, 0.669, 0.625, 0.669, 0.635, 0.669, 0.6856, 0.669, 0.6651, 0.669, 0.6651, 0.669, 0.6856, 0.669, 0.6651, 0.669, 0.6451, 0.669, 0.6451, 0.669, 0.6651, 0.0, 0.0, 0.0, 0.0, 0.0, 0.0, 0.0, 0.0, 0.831, 0.6651, 0.831, 0.6856, 0.831, 0.6856, 0.831, 0.6651, 0.831, 0.6651, 0.831, 0.6451, 0.831, 0.6451, 0.831, 0.6651, 0.831, 0.6451, 0.831, 0.6651, 0.831, 0.6651, 0.831, 0.6451, 0.831, 0.6651, 0.831, 0.6451, 0.831, 0.6451, 0.831, 0.6651, 0.831, 0.635, 0.831, 0.625, 0.831, 0.625, 0.831, 0.635, 0.831, 0.6856, 0.831, 0.6856, 0.831, 0.6856, 0.831, 0.6856, 0.831, 0.6856, 0.831, 0.6651, 0.831, 0.6651, 0.831, 0.6856, 0.831, 0.6451, 0.831, 0.6651, 0.831, 0.6651, 0.831, 0.6451, 0.669, 0.7025, 0.6799, 0.706, 0.669, 0.706, 0.669, 0.6856, 0.7255, 0.706, 0.7711, 0.706, 0.831, 0.706, 0.75, 0.706, 0.6684, 0.706, 0.669, 0.7002, 0.669, 0.6856, 0.669, 0.706, 0.7299, 0.706, 0.6684, 0.706, 0.669, 0.706, 0.75, 0.706, 0.7711, 0.706, 0.7901, 0.706, 0.831, 0.706, 0.831, 0.706, 0.7901, 0.706, 0.7915, 0.706, 0.831, 0.706, 0.831, 0.706, 0.669, 0.7002, 0.669, 0.701, 0.669, 0.6856, 0.669, 0.6856, 0.669, 0.701, 0.669, 0.7025, 0.669, 0.6856, 0.669, 0.6856, 0.669, 0.7025, 0.669, 0.701, 0.669, 0.701, 0.669, 0.7025, 0.6799, 0.706, 0.669, 0.7025, 0.669, 0.7025, 0.6799, 0.706, 0.669, 0.7002, 0.6684, 0.706, 0.6684, 0.706, 0.669, 0.7002, 0.7901, 0.706, 0.7711, 0.706, 0.7711, 0.706, 0.7901, 0.706, 0.669, 0.7025, 0.669, 0.701, 0.669, 0.701, 0.669, 0.7025, 0.7915, 0.706, 0.7901, 0.706, 0.7901, 0.706, 0.7915, 0.706, 0.7299, 0.706, 0.7915, 0.706, 0.7915, 0.706, 0.7299, 0.706, 0.7255, 0.706, 0.6799, 0.706, 0.6799, 0.706, 0.7255, 0.706, 0.6799, 0.706, 0.669, 0.7025, 0.669, 0.7025, 0.6799, 0.706, 0.669, 0.7002, 0.6684, 0.706, 0.6684, 0.706, 0.669, 0.7002, 0.7901, 0.706, 0.7711, 0.706, 0.7711, 0.706, 0.7901, 0.706, 0.669, 0.701, 0.669, 0.7002, 0.669, 0.7002, 0.669, 0.701, 0.7915, 0.706, 0.7901, 0.706, 0.7901, 0.706, 0.7915, 0.706, 0.7299, 0.706, 0.7915, 0.706, 0.7915, 0.706, 0.7299, 0.706, 0.7255, 0.706, 0.6799, 0.706, 0.6799, 0.706, 0.7255, 0.706, 0.669, 0.701, 0.669, 0.7002, 0.669, 0.7002, 0.669, 0.701, 0.669, 0.701, 0.669, 0.7002, 0.669, 0.7002, 0.669, 0.701, 0.7255, 0.706, 0.6799, 0.706, 0.6799, 0.706, 0.7255, 0.706, 0.7299, 0.706, 0.7915, 0.706, 0.7915, 0.706, 0.7299, 0.706, 0.7915, 0.706, 0.7901, 0.706, 0.7901, 0.706, 0.7915, 0.706, 0.669, 0.7025, 0.669, 0.701, 0.669, 0.701, 0.669, 0.7025, 0.7915, 0.706, 0.7901, 0.706, 0.7901, 0.706, 0.7915, 0.706, 0.7299, 0.706, 0.7915, 0.706, 0.7915, 0.706, 0.7299, 0.706, 0.7255, 0.706, 0.6799, 0.706, 0.6799, 0.706, 0.7255, 0.706, 0.6799, 0.706, 0.669, 0.7025, 0.669, 0.7025, 0.6799, 0.706, 0.7299, 0.706, 0.7915, 0.706, 0.7915, 0.706, 0.7299, 0.706, 0.669, 0.701, 0.669, 0.7002, 0.669, 0.7002, 0.669, 0.701, 0.669, 0.7002, 0.6684, 0.706, 0.6684, 0.706, 0.669, 0.7002, 0.7901, 0.706, 0.7711, 0.706, 0.7711, 0.706, 0.7901, 0.706, 0.669, 0.7002, 0.6684, 0.706, 0.6684, 0.706, 0.669, 0.7002, 0.6799, 0.706, 0.669, 0.7025, 0.669, 0.7025, 0.6799, 0.706, 0.669, 0.7025, 0.669, 0.701, 0.669, 0.701, 0.669, 0.7025, 0.6684, 0.706, 0.7299, 0.706, 0.7299, 0.706, 0.6684, 0.706, 0.7915, 0.706, 0.7901, 0.706, 0.7901, 0.706, 0.7915, 0.706, 0.7711, 0.706, 0.7255, 0.706, 0.7255, 0.706, 0.7711, 0.706, 0.6684, 0.706, 0.7299, 0.706, 0.7299, 0.706, 0.6684, 0.706, 0.6684, 0.706, 0.7299, 0.706, 0.7299, 0.706, 0.6684, 0.706, 0.7711, 0.706, 0.7255, 0.706, 0.7255, 0.706, 0.7711, 0.706, 0.7711, 0.706, 0.7255, 0.706, 0.7255, 0.706, 0.7711, 0.706, 0.6684, 0.706, 0.7299, 0.706, 0.7299, 0.706, 0.6684, 0.706, 0.7711, 0.706, 0.7255, 0.706, 0.7255, 0.706, 0.7711, 0.706, 0.6684, 0.706, 0.7299, 0.706, 0.7299, 0.706, 0.6684, 0.706, 0.7915, 0.706, 0.7299, 0.706, 0.75, 0.706, 0.831, 0.706, 0.6799, 0.706, 0.7255, 0.706, 0.75, 0.706, 0.669, 0.706, 0.0, 0.0, 0.0, 0.0, 0.0, 0.0, 0.0, 0.0, 0.831, 0.706, 0.75, 0.706, 0.75, 0.706, 0.831, 0.706, 0.831, 0.706, 0.75, 0.706, 0.75, 0.706, 0.831, 0.706, 0.0, 0.0, 0.0, 0.0, 0.0, 0.0, 0.0, 0.0, 0.0, 0.0, 0.0, 0.0, 0.0, 0.0, 0.0, 0.0, 0.831, 0.706, 0.75, 0.706, 0.75, 0.706, 0.831, 0.706, 0.0, 0.0, 0.0, 0.0, 0.0, 0.0, 0.0, 0.0, 0.831, 0.706, 0.75, 0.706, 0.75, 0.706, 0.831, 0.706, 0.831, 0.706, 0.75, 0.706, 0.75, 0.706, 0.831, 0.706, 0.0, 0.0, 0.0, 0.0, 0.0, 0.0, 0.0, 0.0, 0.831, 0.706, 0.75, 0.706, 0.75, 0.706, 0.831, 0.706, 0.0, 0.0, 0.0, 0.0, 0.0, 0.0, 0.0, 0.0, 0.831, 0.706, 0.75, 0.706, 0.75, 0.706, 0.831, 0.706, 0.831, 0.706, 0.75, 0.706, 0.75, 0.706, 0.831, 0.706, 0.669, 0.6651, 0.75, 0.6651, 0.75, 0.6856, 0.669, 0.6856, 0.669, 0.635, 0.75, 0.635, 0.75, 0.6451, 0.669, 0.6451, 0.669, 0.6451, 0.75, 0.6451, 0.75, 0.6651, 0.669, 0.6651, 0.669, 0.6856, 0.75, 0.6856, 0.75, 0.706, 0.669, 0.706, 0.0, 0.0, 0.0, 0.0, 0.0, 0.0, 0.0, 0.0, 0.0, 0.0, 0.0, 0.0, 0.0, 0.0, 0.0, 0.0, 0.669, 0.706, 0.75, 0.706, 0.75, 0.7351, 0.6399, 0.7351, 0.5366, 0.75, 0.5512, 0.75, 0.5512, 0.875, 0.5366, 0.875, 0.125, 0.6869, 0.25, 0.6869, 0.25, 0.7184, 0.125, 0.7184, 0.125, 0.6559, 0.25, 0.6559, 0.25, 0.6869, 0.125, 0.6869, 0.125, 0.6405, 0.25, 0.6405, 0.25, 0.6559, 0.125, 0.6559, 0.518, 0.75, 0.5366, 0.75, 0.5366, 0.875, 0.518, 0.875, 0.375, 0.75, 0.3909, 0.75, 0.3909, 0.875, 0.375, 0.875, 0.3909, 0.75, 0.4067, 0.75, 0.4067, 0.875, 0.3909, 0.875, 0.4384, 0.75, 0.518, 0.75, 0.518, 0.875, 0.4384, 0.875, 0.4067, 0.75, 0.4384, 0.75, 0.4384, 0.875, 0.4067, 0.875, 0.831, 0.706, 0.75, 0.706, 0.75, 0.706, 0.831, 0.706, 0.831, 0.706, 0.75, 0.706, 0.75, 0.706, 0.831, 0.706, 0.831, 0.706, 0.75, 0.706, 0.75, 0.706, 0.831, 0.706, 0.831, 0.706, 0.75, 0.706, 0.75, 0.706, 0.831, 0.706, 0.831, 0.706, 0.75, 0.706, 0.75, 0.706, 0.831, 0.706, 0.831, 0.706, 0.75, 0.706, 0.75, 0.706, 0.831, 0.706, 0.6278, 0.7472, 0.75, 0.7472, 0.75, 0.75, 0.625, 0.75, 0.125, 0.7184, 0.25, 0.7184, 0.25, 0.75, 0.125, 0.75, 0.5512, 0.75, 0.625, 0.75, 0.625, 0.875, 0.5512, 0.875, 0.6399, 0.7351, 0.75, 0.7351, 0.75, 0.7472, 0.6278, 0.7472, 0.6399, 0.6795, 0.6399, 0.7073, 0.6308, 0.7167, 0.6278, 0.6855, 0.8601, 0.7351, 0.8601, 0.7073, 0.8722, 0.7164, 0.8722, 0.7472, 0.6399, 0.6386, 0.6399, 0.6522, 0.6278, 0.6553, 0.6278, 0.6401, 0.8601, 0.6386, 0.8601, 0.625, 0.8722, 0.625, 0.8722, 0.6401, 0.8601, 0.6795, 0.8601, 0.6522, 0.8722, 0.6553, 0.8722, 0.6855, 0.8601, 0.7073, 0.8601, 0.6795, 0.8722, 0.6855, 0.8722, 0.7164, 0.75, 0.7351, 0.8601, 0.7351, 0.8722, 0.7472, 0.75, 0.7472, 0.6399, 0.7073, 0.6399, 0.7351, 0.6278, 0.7472, 0.6308, 0.7167, 0.6399, 0.6522, 0.6399, 0.6795, 0.6278, 0.6855, 0.6278, 0.6553, 0.5753, 0.1095, 0.5756, 0.09405, 0.6195, 0.09405, 0.6195, 0.1095, 0.5756, 0.09405, 0.5748, 0.06311, 0.6194, 0.06311, 0.6195, 0.09405, 0.5748, 0.06311, 0.5661, 0.03155, 0.6184, 0.03155, 0.6194, 0.06311, 0.0, 0.0, 0.0, 0.0, 0.0, 0.0, 0.0, 0.0, 0.831, 0.706, 0.75, 0.706, 0.75, 0.706, 0.831, 0.706, 0.831, 0.6856, 0.831, 0.6856, 0.831, 0.6856, 0.831, 0.6856, 0.831, 0.635, 0.831, 0.625, 0.831, 0.625, 0.831, 0.635, 0.831, 0.6856, 0.831, 0.6856, 0.831, 0.6856, 0.831, 0.6856, 0.831, 0.635, 0.831, 0.6451, 0.831, 0.6451, 0.831, 0.635, 0.75, 0.706, 0.669, 0.706, 0.669, 0.706, 0.75, 0.706, 0.0, 0.0, 0.0, 0.0, 0.0, 0.0, 0.0, 0.0, 0.669, 0.706, 0.669, 0.6856, 0.669, 0.6856, 0.669, 0.706, 0.831, 0.6856, 0.831, 0.706, 0.831, 0.706, 0.831, 0.6856, 0.669, 0.635, 0.669, 0.625, 0.669, 0.625, 0.669, 0.635, 0.669, 0.6856, 0.669, 0.6651, 0.669, 0.6651, 0.669, 0.6856, 0.669, 0.6651, 0.669, 0.6451, 0.669, 0.6451, 0.669, 0.6651, 0.0, 0.0, 0.0, 0.0, 0.0, 0.0, 0.0, 0.0, 0.831, 0.6651, 0.831, 0.6856, 0.831, 0.6856, 0.831, 0.6651, 0.831, 0.6451, 0.831, 0.6651, 0.831, 0.6651, 0.831, 0.6451, 0.831, 0.635, 0.831, 0.6451, 0.831, 0.6451, 0.831, 0.635, 0.831, 0.635, 0.831, 0.6451, 0.831, 0.6451, 0.831, 0.635, 0.831, 0.6451, 0.831, 0.6651, 0.831, 0.6651, 0.831, 0.6451, 0.831, 0.6651, 0.831, 0.6856, 0.831, 0.6856, 0.831, 0.6651, 0.0, 0.0, 0.0, 0.0, 0.0, 0.0, 0.0, 0.0, 0.0, 0.0, 0.0, 0.0, 0.0, 0.0, 0.0, 0.0, 0.831, 0.6856, 0.831, 0.6856, 0.831, 0.6856, 0.831, 0.6856, 0.831, 0.6856, 0.831, 0.6651, 0.831, 0.6651, 0.831, 0.6856, 0.831, 0.625, 0.831, 0.635, 0.831, 0.635, 0.831, 0.625, 0.831, 0.625, 0.831, 0.635, 0.831, 0.635, 0.831, 0.625, 0.669, 0.6451, 0.669, 0.635, 0.669, 0.635, 0.669, 0.6451, 0.831, 0.625, 0.831, 0.635, 0.831, 0.635, 0.831, 0.625, 0.831, 0.6451, 0.831, 0.635, 0.831, 0.635, 0.831, 0.6451, 0.575, 0.125, 0.5753, 0.1095, 0.6195, 0.1095, 0.6194, 0.125, 0.8601, 0.6522, 0.8601, 0.6386, 0.8722, 0.6401, 0.8722, 0.6553, 0.6399, 0.625, 0.6399, 0.6386, 0.6278, 0.6401, 0.6278, 0.625, 0.125, 0.625, 0.25, 0.625, 0.25, 0.6405, 0.125, 0.6405, 0.669, 0.625, 0.75, 0.625, 0.75, 0.635, 0.669, 0.635, 0.831, 0.6451, 0.831, 0.635, 0.831, 0.635, 0.831, 0.6451, 0.669, 0.6451, 0.669, 0.635, 0.669, 0.635, 0.669, 0.6451, 0.831, 0.625, 0.831, 0.635, 0.831, 0.635, 0.831, 0.625, 0.669, 0.6451, 0.669, 0.635, 0.669, 0.635, 0.669, 0.6451, 0.831, 0.625, 0.831, 0.635, 0.831, 0.635, 0.831, 0.625, 0.831, 0.625, 0.831, 0.635, 0.831, 0.635, 0.831, 0.625, 0.669, 0.6451, 0.669, 0.635, 0.669, 0.635, 0.669, 0.6451, 0.831, 0.625, 0.831, 0.635, 0.831, 0.635, 0.831, 0.625, 0.669, 0.6451, 0.669, 0.635, 0.669, 0.635, 0.669, 0.6451, 0.669, 0.6451, 0.669, 0.635, 0.669, 0.635, 0.669, 0.6451, 0.831, 0.625, 0.831, 0.635, 0.831, 0.635, 0.831, 0.625, 0.669, 0.6451, 0.669, 0.635, 0.669, 0.635, 0.669, 0.6451, 0.831, 0.625, 0.831, 0.635, 0.831, 0.635, 0.831, 0.625, 0.669, 0.6451, 0.669, 0.635, 0.669, 0.635, 0.669, 0.6451, 0.831, 0.625, 0.831, 0.635, 0.831, 0.635, 0.831, 0.625, 0.831, 0.625, 0.831, 0.635, 0.831, 0.635, 0.831, 0.625, 0.75, 0.625, 0.831, 0.625, 0.831, 0.635, 0.75, 0.635, 0.831, 0.625, 0.831, 0.635, 0.831, 0.635, 0.831, 0.625, 0.669, 0.6451, 0.669, 0.635, 0.669, 0.635, 0.669, 0.6451, 0.669, 0.6451, 0.669, 0.635, 0.669, 0.635, 0.669, 0.6451, 0.6194, 0.125, 0.6195, 0.1095, 0.625, 0.1095, 0.625, 0.125, 0.831, 0.6451, 0.831, 0.635, 0.8601, 0.6386, 0.8601, 0.6522, 0.669, 0.625, 0.669, 0.635, 0.6399, 0.6386, 0.6399, 0.625, 0.5366, 0.625, 0.5512, 0.625, 0.5512, 0.6405, 0.5366, 0.6405, 0.5366, 0.09405, 0.5512, 0.09405, 0.5512, 0.1095, 0.5366, 0.1095, 0.6278, 0.625, 0.6278, 0.6401, 0.625, 0.6405, 0.625, 0.625, 0.831, 0.625, 0.831, 0.635, 0.831, 0.635, 0.831, 0.625, 0.831, 0.625, 0.831, 0.635, 0.831, 0.635, 0.831, 0.625, 0.831, 0.625, 0.831, 0.635, 0.831, 0.635, 0.831, 0.625, 0.831, 0.625, 0.831, 0.635, 0.831, 0.635, 0.831, 0.625, 0.831, 0.625, 0.831, 0.635, 0.831, 0.635, 0.831, 0.625, 0.831, 0.625, 0.831, 0.635, 0.831, 0.635, 0.831, 0.625, 0.831, 0.625, 0.831, 0.635, 0.831, 0.635, 0.831, 0.625, 0.4067, 0.625, 0.4384, 0.625, 0.4384, 0.6405, 0.4067, 0.6405, 0.4384, 0.625, 0.518, 0.625, 0.518, 0.6405, 0.4384, 0.6405, 0.5512, 0.09405, 0.5756, 0.09405, 0.5753, 0.1095, 0.5512, 0.1095, 0.669, 0.6451, 0.669, 0.635, 0.669, 0.635, 0.669, 0.6451, 0.8722, 0.6553, 0.8722, 0.6401, 0.875, 0.6405, 0.875, 0.6559, 0.669, 0.6451, 0.669, 0.635, 0.669, 0.635, 0.669, 0.6451, 0.669, 0.6451, 0.669, 0.635, 0.669, 0.635, 0.669, 0.6451, 0.669, 0.6451, 0.669, 0.635, 0.669, 0.635, 0.669, 0.6451, 0.669, 0.6451, 0.669, 0.635, 0.669, 0.635, 0.669, 0.6451, 0.518, 0.625, 0.5366, 0.625, 0.5366, 0.6405, 0.518, 0.6405, 0.669, 0.6451, 0.669, 0.635, 0.669, 0.635, 0.669, 0.6451, 0.4067, 0.09405, 0.4384, 0.09405, 0.4384, 0.1095, 0.4067, 0.1095, 0.4384, 0.09405, 0.518, 0.09405, 0.518, 0.1095, 0.4384, 0.1095, 0.3909, 0.09405, 0.4067, 0.09405, 0.4067, 0.1095, 0.3909, 0.1095, 0.375, 0.09405, 0.3909, 0.09405, 0.3909, 0.1095, 0.375, 0.1095, 0.518, 0.09405, 0.5366, 0.09405, 0.5366, 0.1095, 0.518, 0.1095, 0.669, 0.6451, 0.669, 0.635, 0.669, 0.635, 0.669, 0.6451, 0.25, 0.625, 0.375, 0.625, 0.375, 0.6405, 0.25, 0.6405, 0.5512, 0.625, 0.625, 0.625, 0.625, 0.6405, 0.5512, 0.6405, 0.375, 0.625, 0.3909, 0.625, 0.3909, 0.6405, 0.375, 0.6405, 0.3909, 0.625, 0.4067, 0.625, 0.4067, 0.6405, 0.3909, 0.6405, 0.831, 0.625, 0.831, 0.635, 0.831, 0.635, 0.831, 0.625, 0.669, 0.6451, 0.669, 0.635, 0.669, 0.635, 0.669, 0.6451, 0.831, 0.706, 0.75, 0.706, 0.75, 0.706, 0.831, 0.706, 0.75, 0.706, 0.669, 0.706, 0.669, 0.706, 0.75, 0.706, 0.831, 0.6451, 0.831, 0.6651, 0.831, 0.6651, 0.831, 0.6451, 0.669, 0.6856, 0.669, 0.6651, 0.669, 0.6651, 0.669, 0.6856, 0.669, 0.706, 0.669, 0.6856, 0.669, 0.6856, 0.669, 0.706, 0.831, 0.6856, 0.831, 0.706, 0.831, 0.706, 0.831, 0.6856, 0.669, 0.6651, 0.669, 0.6451, 0.669, 0.6451, 0.669, 0.6651, 0.669, 0.635, 0.669, 0.625, 0.669, 0.625, 0.669, 0.635, 0.831, 0.6651, 0.831, 0.6856, 0.831, 0.6856, 0.831, 0.6651, 0.831, 0.635, 0.831, 0.6451, 0.831, 0.6451, 0.831, 0.635, 0.669, 0.6451, 0.669, 0.6651, 0.669, 0.6651, 0.669, 0.6451, 0.669, 0.635, 0.669, 0.6451, 0.669, 0.6451, 0.669, 0.635, 0.669, 0.6651, 0.669, 0.6856, 0.669, 0.6856, 0.669, 0.6651, 0.669, 0.6856, 0.669, 0.6856, 0.669, 0.6856, 0.669, 0.6856, 0.669, 0.625, 0.669, 0.625, 0.669, 0.625, 0.669, 0.625, 0.669, 0.6451, 0.669, 0.635, 0.669, 0.635, 0.669, 0.6451, 0.669, 0.6651, 0.669, 0.6451, 0.669, 0.6451, 0.669, 0.6651, 0.669, 0.6856, 0.669, 0.6651, 0.669, 0.6651, 0.669, 0.6856, 0.669, 0.625, 0.669, 0.635, 0.669, 0.635, 0.669, 0.625, 0.669, 0.635, 0.669, 0.625, 0.669, 0.625, 0.669, 0.635, 0.669, 0.6856, 0.669, 0.6856, 0.669, 0.6856, 0.669, 0.6856, 0.669, 0.625, 0.669, 0.625, 0.669, 0.625, 0.669, 0.625, 0.831, 0.635, 0.831, 0.6451, 0.831, 0.6451, 0.831, 0.635, 0.831, 0.6451, 0.831, 0.6651, 0.831, 0.6651, 0.831, 0.6451, 0.831, 0.625, 0.831, 0.635, 0.831, 0.635, 0.7295, 0.706, 0.669, 0.706, 0.6684, 0.706, 0.7299, 0.706, 0.7255, 0.706, 0.6799, 0.706, 0.669, 0.706, 0.7295, 0.706, 0.669, 0.706, 0.669, 0.701, 0.669, 0.7002, 0.6684, 0.706, 0.6799, 0.706, 0.669, 0.7025, 0.669, 0.701, 0.669, 0.706, 0.7711, 0.706, 0.7255, 0.706, 0.7295, 0.706, 0.7901, 0.706, 0.7901, 0.706, 0.7295, 0.706, 0.7299, 0.706, 0.7915, 0.706, 0.669, 0.7025, 0.669, 0.701, 0.669, 0.701, 0.669, 0.7025, 0.7901, 0.706, 0.7711, 0.706, 0.7711, 0.706, 0.7901, 0.706, 0.7255, 0.706, 0.6799, 0.706, 0.6799, 0.706, 0.7255, 0.706, 0.7711, 0.706, 0.7255, 0.706, 0.7255, 0.706, 0.7711, 0.706, 0.7711, 0.706, 0.7255, 0.706, 0.7255, 0.706, 0.7711, 0.706, 0.6684, 0.706, 0.7299, 0.706, 0.7299, 0.706, 0.6684, 0.706, 0.669, 0.7025, 0.669, 0.701, 0.669, 0.701, 0.669, 0.7025, 0.6799, 0.706, 0.669, 0.7025, 0.669, 0.7025, 0.6799, 0.706, 0.669, 0.7002, 0.6684, 0.706, 0.6684, 0.706, 0.669, 0.7002, 0.7901, 0.706, 0.7711, 0.706, 0.7711, 0.706, 0.7901, 0.706, 0.7915, 0.706, 0.7901, 0.706, 0.7901, 0.706, 0.7915, 0.706, 0.7299, 0.706, 0.7915, 0.706, 0.7915, 0.706, 0.7299, 0.706, 0.7255, 0.706, 0.6799, 0.706, 0.6799, 0.706, 0.7255, 0.706, 0.669, 0.701, 0.669, 0.7002, 0.669, 0.7002, 0.669, 0.701, 0.7915, 0.706, 0.7901, 0.706, 0.7901, 0.706, 0.7915, 0.706, 0.7915, 0.706, 0.7915, 0.706, 0.7915, 0.706, 0.7915, 0.706, 0.7901, 0.706, 0.7901, 0.706, 0.7901, 0.706, 0.7901, 0.706, 0.7901, 0.706, 0.7915, 0.706, 0.7915, 0.706, 0.7901, 0.706])
me_cube_001.update()

# ---- objects
ob_cube = bpy.data.objects.new('Cube', me_cube_001)
ob_empty = bpy.data.objects.new('Empty', None)
ob_empty_001 = bpy.data.objects.new('Empty.001', None)

# ---- transforms, parenting, visibility, modifiers, constraints
ob_cube.location = (0.0, 2.649, 5.803)
ob_cube.rotation_euler = (3.142, -0.0, 0.0)
_m = ob_cube.modifiers.new('Mirror', 'MIRROR')
_m.use_axis = (False, True, False)
_m = ob_cube.modifiers.new('Subdivision', 'SUBSURF')
ob_empty.location = (0.0, 0.0, 0.0)
ob_empty.rotation_euler = (1.571, -6.283, 1.571)
ob_empty.scale = (5.0, 5.0, 1.0)
ob_empty.empty_display_type = 'IMAGE'
ob_empty.empty_display_size = 5.0
ob_empty_001.location = (9.66, 0.0, 0.0)
ob_empty_001.rotation_euler = (1.571, -6.283, 3.142)
ob_empty_001.scale = (5.0, 5.0, 1.0)
ob_empty_001.empty_display_type = 'IMAGE'
ob_empty_001.empty_display_size = 5.0

# ---- collection membership
col_collection.objects.link(ob_cube)
col_collection.objects.link(ob_empty)
col_collection.objects.link(ob_empty_001)

# ---- scene / render settings (as saved in the file)
scene.frame_start = 1; scene.frame_end = 250; scene.frame_set(0)
scene.render.engine = 'BLENDER_EEVEE_NEXT'
scene.cycles.sampling_pattern = 'TABULATED_SOBOL'
scene.view_settings.view_transform = 'Standard'
bpy.context.view_layer.update()

# ---- added for rendering (the .blend has no active camera and no usable light): camera, sun
cam_auto = bpy.data.cameras.new('AutoCamera')
cam_auto.lens = 50.0
cam_auto.sensor_width = 36.0
cam_auto.clip_end = 1000.0
ob_auto_camera = bpy.data.objects.new('AutoCamera', cam_auto)
scene.collection.objects.link(ob_auto_camera)
ob_auto_camera.location = (14.5688, -15.1037, 12.0195)
ob_auto_camera.rotation_euler = (1.09748, -7.21219e-08, 0.694738)
scene.camera = ob_auto_camera
light_auto_sun = bpy.data.lights.new('AutoSun', 'SUN')
light_auto_sun.energy = 3.0
light_auto_sun.angle = 0.0523599
ob_auto_sun = bpy.data.objects.new('AutoSun', light_auto_sun)
scene.collection.objects.link(ob_auto_sun)
ob_auto_sun.rotation_euler = (0.872665, 0.174533, 0.523599)
bpy.context.view_layer.update()
